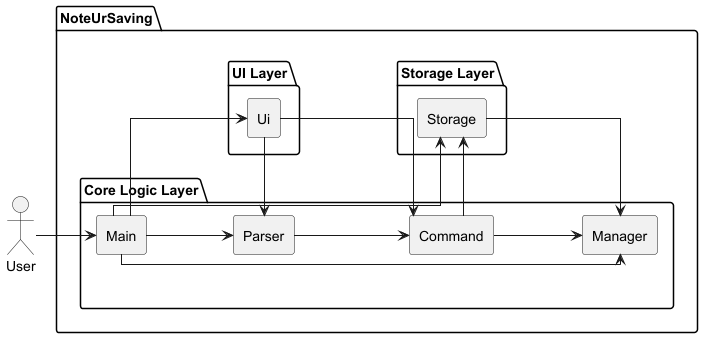

The diagram above was rendered by PlantUML. Its source (embedded in the PNG):
@startuml
' 折线箭头
skinparam linetype ortho
' 横向展开
left to right direction

' 模块配色
skinparam package {
    BackgroundColor<<UI>> #E3F2FD
    BackgroundColor<<Logic>> #E8F5E9
    BackgroundColor<<Storage>> #FFF3E0
    BorderColor black
}

actor User

package "NoteUrSaving" {

    package "UI Layer" {
        rectangle "Ui" as Ui
    }

    package "Core Logic Layer" {
        rectangle "Main" as Main
        rectangle "Parser" as Parser
        rectangle "Command" as Command
        rectangle "Manager" as Model
    }

    package "Storage Layer" {
        rectangle "Storage" as Storage
    }

    User --> Main
    Main --> Ui
    Main --> Parser
    Main --> Model
    Main --> Storage

    Ui --> Parser
    Ui --> Command
    Parser --> Command

    Command --> Model
    Command --> Storage

    Storage --> Model
}

@enduml